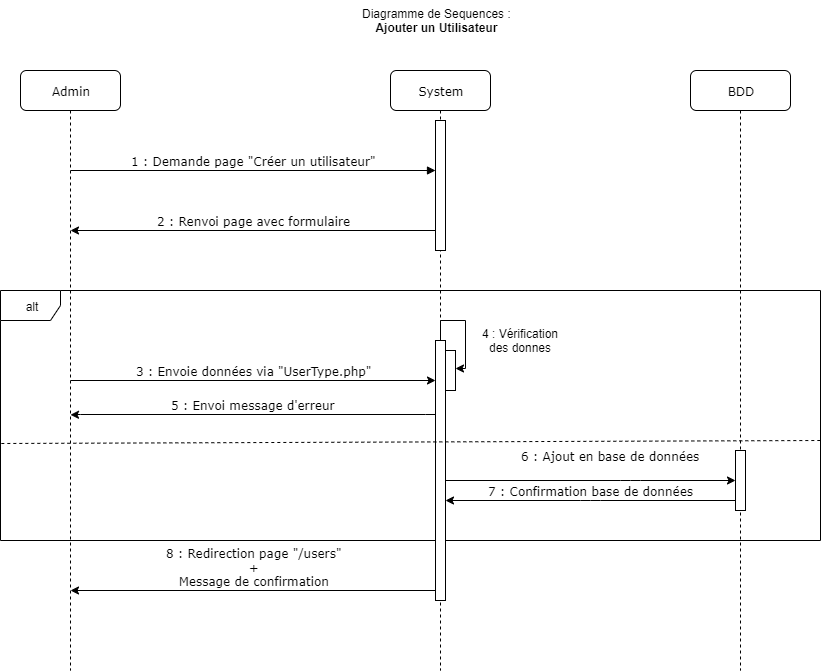

The diagram above was exported from draw.io. Its source (the exported page's mxGraphModel, read from the mxfile embedded in the PNG):
<mxGraphModel dx="1072" dy="792" grid="1" gridSize="10" guides="1" tooltips="1" connect="1" arrows="1" fold="1" page="1" pageScale="1" pageWidth="1100" pageHeight="850" background="#ffffff" math="0" shadow="0">
  <root>
    <mxCell id="0" />
    <mxCell id="1" parent="0" />
    <mxCell id="iVb1Nu-RLqh_Ps4pL5e1-4" value="alt" style="shape=umlFrame;whiteSpace=wrap;html=1;" parent="1" vertex="1">
      <mxGeometry x="80" y="300" width="820" height="250" as="geometry" />
    </mxCell>
    <mxCell id="7baba1c4bc27f4b0-2" value="System" style="shape=umlLifeline;perimeter=lifelinePerimeter;whiteSpace=wrap;html=1;container=1;collapsible=0;recursiveResize=0;outlineConnect=0;rounded=1;shadow=0;comic=0;labelBackgroundColor=none;strokeWidth=1;fontFamily=Verdana;fontSize=12;align=center;" parent="1" vertex="1">
      <mxGeometry x="470" y="80" width="100" height="600" as="geometry" />
    </mxCell>
    <mxCell id="7baba1c4bc27f4b0-10" value="" style="html=1;points=[];perimeter=orthogonalPerimeter;rounded=0;shadow=0;comic=0;labelBackgroundColor=none;strokeWidth=1;fontFamily=Verdana;fontSize=12;align=center;" parent="7baba1c4bc27f4b0-2" vertex="1">
      <mxGeometry x="45" y="50" width="10" height="130" as="geometry" />
    </mxCell>
    <mxCell id="iVb1Nu-RLqh_Ps4pL5e1-6" value="" style="html=1;points=[];perimeter=orthogonalPerimeter;rounded=0;shadow=0;comic=0;labelBackgroundColor=none;strokeWidth=1;fontFamily=Verdana;fontSize=12;align=center;" parent="7baba1c4bc27f4b0-2" vertex="1">
      <mxGeometry x="45" y="270" width="10" height="260" as="geometry" />
    </mxCell>
    <mxCell id="7baba1c4bc27f4b0-3" value="BDD" style="shape=umlLifeline;perimeter=lifelinePerimeter;whiteSpace=wrap;html=1;container=1;collapsible=0;recursiveResize=0;outlineConnect=0;rounded=1;shadow=0;comic=0;labelBackgroundColor=none;strokeWidth=1;fontFamily=Verdana;fontSize=12;align=center;" parent="1" vertex="1">
      <mxGeometry x="770" y="80" width="100" height="600" as="geometry" />
    </mxCell>
    <mxCell id="7baba1c4bc27f4b0-13" value="" style="html=1;points=[];perimeter=orthogonalPerimeter;rounded=0;shadow=0;comic=0;labelBackgroundColor=none;strokeWidth=1;fontFamily=Verdana;fontSize=12;align=center;" parent="7baba1c4bc27f4b0-3" vertex="1">
      <mxGeometry x="45" y="380" width="10" height="60" as="geometry" />
    </mxCell>
    <mxCell id="7baba1c4bc27f4b0-8" value="Admin" style="shape=umlLifeline;perimeter=lifelinePerimeter;whiteSpace=wrap;html=1;container=1;collapsible=0;recursiveResize=0;outlineConnect=0;rounded=1;shadow=0;comic=0;labelBackgroundColor=none;strokeWidth=1;fontFamily=Verdana;fontSize=12;align=center;" parent="1" vertex="1">
      <mxGeometry x="100" y="80" width="100" height="600" as="geometry" />
    </mxCell>
    <mxCell id="7baba1c4bc27f4b0-20" value="1 : Demande page &quot;Créer un utilisateur&quot;" style="html=1;verticalAlign=bottom;endArrow=block;labelBackgroundColor=none;fontFamily=Verdana;fontSize=12;edgeStyle=elbowEdgeStyle;elbow=vertical;" parent="1" target="7baba1c4bc27f4b0-10" edge="1">
      <mxGeometry relative="1" as="geometry">
        <mxPoint x="150" y="180" as="sourcePoint" />
        <mxPoint x="280" y="180" as="targetPoint" />
      </mxGeometry>
    </mxCell>
    <mxCell id="iVb1Nu-RLqh_Ps4pL5e1-3" value="2 : Renvoi page avec formulaire" style="html=1;verticalAlign=bottom;endArrow=none;labelBackgroundColor=none;fontFamily=Verdana;fontSize=12;edgeStyle=elbowEdgeStyle;elbow=vertical;startArrow=classic;startFill=1;endFill=0;" parent="1" edge="1">
      <mxGeometry relative="1" as="geometry">
        <mxPoint x="150" y="240" as="sourcePoint" />
        <mxPoint x="515" y="240" as="targetPoint" />
      </mxGeometry>
    </mxCell>
    <mxCell id="iVb1Nu-RLqh_Ps4pL5e1-5" value="3 : Envoie données via &quot;UserType.php&quot;" style="html=1;verticalAlign=bottom;endArrow=classic;labelBackgroundColor=none;fontFamily=Verdana;fontSize=12;edgeStyle=elbowEdgeStyle;elbow=vertical;startArrow=none;startFill=0;endFill=1;" parent="1" edge="1">
      <mxGeometry relative="1" as="geometry">
        <mxPoint x="150" y="390" as="sourcePoint" />
        <mxPoint x="515" y="390" as="targetPoint" />
      </mxGeometry>
    </mxCell>
    <mxCell id="iVb1Nu-RLqh_Ps4pL5e1-10" value="5 : Envoi message d'erreur" style="html=1;verticalAlign=bottom;endArrow=none;labelBackgroundColor=none;fontFamily=Verdana;fontSize=12;edgeStyle=elbowEdgeStyle;elbow=vertical;startArrow=classic;startFill=1;endFill=0;" parent="1" edge="1">
      <mxGeometry relative="1" as="geometry">
        <mxPoint x="150" y="424.29" as="sourcePoint" />
        <mxPoint x="515" y="424.29" as="targetPoint" />
      </mxGeometry>
    </mxCell>
    <mxCell id="iVb1Nu-RLqh_Ps4pL5e1-12" value="8 : Redirection page &quot;/users&quot;&lt;br&gt;+&lt;br&gt;Message de confirmation" style="html=1;verticalAlign=bottom;endArrow=none;labelBackgroundColor=none;fontFamily=Verdana;fontSize=12;edgeStyle=elbowEdgeStyle;elbow=vertical;startArrow=classic;startFill=1;endFill=0;" parent="1" edge="1">
      <mxGeometry relative="1" as="geometry">
        <mxPoint x="150" y="600" as="sourcePoint" />
        <mxPoint x="515" y="600" as="targetPoint" />
      </mxGeometry>
    </mxCell>
    <mxCell id="iVb1Nu-RLqh_Ps4pL5e1-13" value="Diagramme de Sequences :&lt;br&gt;&lt;div style=&quot;text-align: center&quot;&gt;&lt;span&gt;&lt;b&gt;Ajouter un Utilisateur&lt;/b&gt;&lt;/span&gt;&lt;/div&gt;" style="text;html=1;" parent="1" vertex="1">
      <mxGeometry x="440" y="10" width="180" height="40" as="geometry" />
    </mxCell>
    <mxCell id="oGswtRd152JvWVccDxA1-3" value="6 : Ajout en base de données" style="html=1;verticalAlign=bottom;endArrow=classic;labelBackgroundColor=none;fontFamily=Verdana;fontSize=12;edgeStyle=elbowEdgeStyle;elbow=vertical;startArrow=none;startFill=0;endFill=1;" parent="1" source="iVb1Nu-RLqh_Ps4pL5e1-6" edge="1">
      <mxGeometry x="0.2759" y="25" relative="1" as="geometry">
        <mxPoint x="530" y="540" as="sourcePoint" />
        <mxPoint x="815" y="490" as="targetPoint" />
        <Array as="points">
          <mxPoint x="710" y="490" />
        </Array>
        <mxPoint x="-20" y="10" as="offset" />
      </mxGeometry>
    </mxCell>
    <mxCell id="oGswtRd152JvWVccDxA1-9" value="" style="html=1;points=[];perimeter=orthogonalPerimeter;rounded=0;shadow=0;comic=0;labelBackgroundColor=none;strokeWidth=1;fontFamily=Verdana;fontSize=12;align=center;" parent="1" vertex="1">
      <mxGeometry x="525" y="360" width="10" height="40" as="geometry" />
    </mxCell>
    <mxCell id="oGswtRd152JvWVccDxA1-10" style="edgeStyle=orthogonalEdgeStyle;rounded=0;orthogonalLoop=1;jettySize=auto;html=1;entryX=0.989;entryY=0.448;entryDx=0;entryDy=0;entryPerimeter=0;startArrow=none;startFill=0;endArrow=classic;endFill=1;" parent="1" source="iVb1Nu-RLqh_Ps4pL5e1-6" target="oGswtRd152JvWVccDxA1-9" edge="1">
      <mxGeometry relative="1" as="geometry">
        <Array as="points">
          <mxPoint x="520" y="330" />
          <mxPoint x="545" y="330" />
          <mxPoint x="545" y="378" />
        </Array>
      </mxGeometry>
    </mxCell>
    <mxCell id="oGswtRd152JvWVccDxA1-11" value="4 : Vérification des donnes" style="text;html=1;strokeColor=none;fillColor=none;align=center;verticalAlign=middle;whiteSpace=wrap;rounded=0;" parent="1" vertex="1">
      <mxGeometry x="550" y="330" width="100" height="40" as="geometry" />
    </mxCell>
    <mxCell id="zOOPaLSH5qBK3YTKCQxd-1" value="7 : Confirmation base de données" style="html=1;verticalAlign=bottom;endArrow=none;labelBackgroundColor=none;fontFamily=Verdana;fontSize=12;edgeStyle=elbowEdgeStyle;elbow=vertical;startArrow=classic;startFill=1;endFill=0;" parent="1" edge="1">
      <mxGeometry relative="1" as="geometry">
        <mxPoint x="525" y="510" as="sourcePoint" />
        <mxPoint x="815" y="510" as="targetPoint" />
      </mxGeometry>
    </mxCell>
    <mxCell id="fQT5JwGg6BXFdRRJ0PmC-2" value="" style="endArrow=none;dashed=1;html=1;exitX=0.001;exitY=0.612;exitDx=0;exitDy=0;exitPerimeter=0;" parent="1" source="iVb1Nu-RLqh_Ps4pL5e1-4" edge="1">
      <mxGeometry width="50" height="50" relative="1" as="geometry">
        <mxPoint x="130" y="450" as="sourcePoint" />
        <mxPoint x="900" y="450" as="targetPoint" />
      </mxGeometry>
    </mxCell>
  </root>
</mxGraphModel>